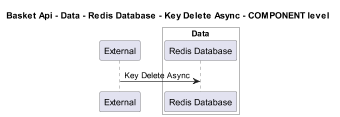

The diagram above was rendered by PlantUML. Its source (embedded in the PNG):
@startuml
!pragma layout smetana
skinparam dpi 60

title Basket Api - Data - Redis Database - Key Delete Async - COMPONENT level

participant "External" as C4InterFlow.SoftwareSystems.ExternalSystem

box "Basket Api" #White
    
box "Data" #White
    participant "Redis Database" as dotnet.eShop.Architecture.SoftwareSystems.BasketApi.Containers.Data.Components.RedisDatabase
end box

end box


C4InterFlow.SoftwareSystems.ExternalSystem -> dotnet.eShop.Architecture.SoftwareSystems.BasketApi.Containers.Data.Components.RedisDatabase : Key Delete Async


@enduml